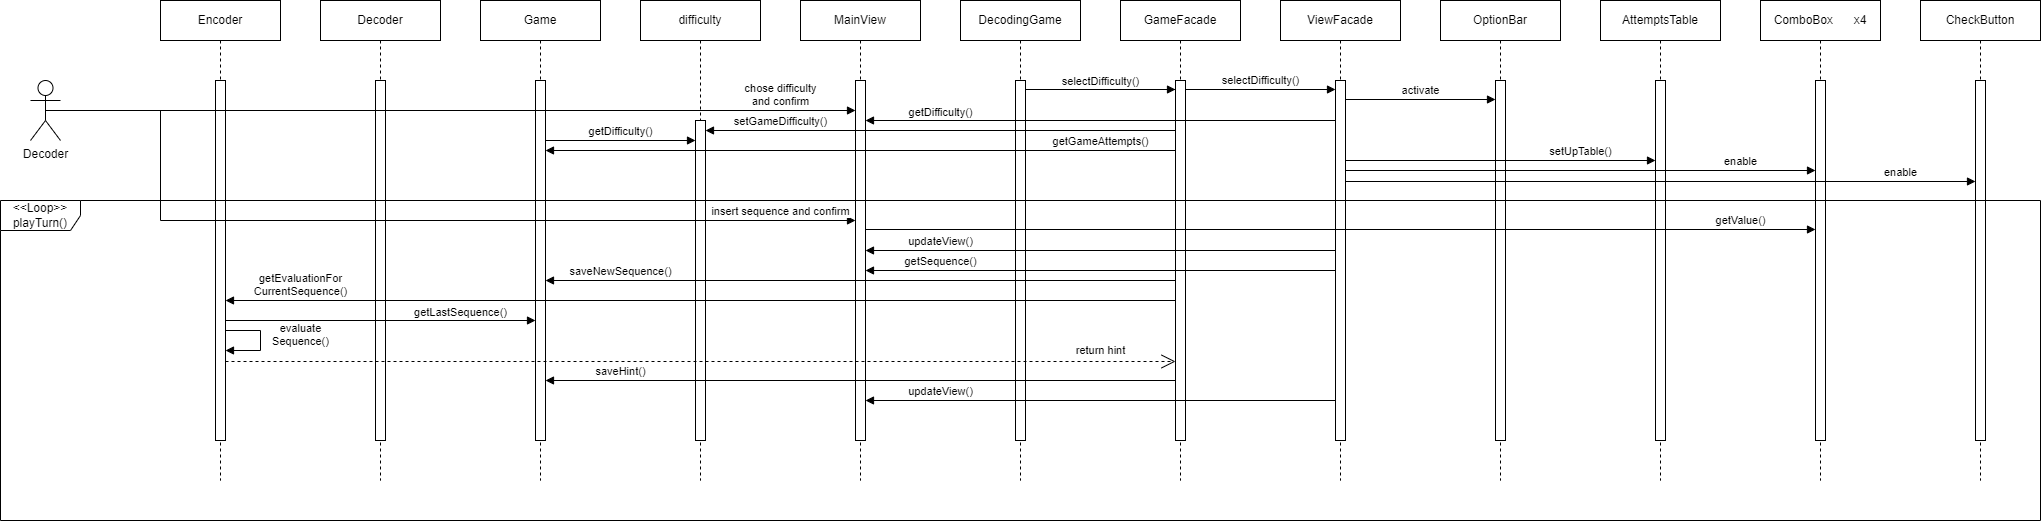

The diagram above was exported from draw.io. Its source (the exported page's mxGraphModel, read from the mxfile embedded in the PNG):
<mxGraphModel dx="1434" dy="836" grid="1" gridSize="10" guides="1" tooltips="1" connect="1" arrows="1" fold="1" page="1" pageScale="1" pageWidth="850" pageHeight="1100" math="0" shadow="0">
  <root>
    <mxCell id="0" />
    <mxCell id="1" parent="0" />
    <mxCell id="bKO9Z_HtG4AWZGj5XjEJ-14" value="selectDifficulty()" style="html=1;verticalAlign=bottom;endArrow=block;curved=0;rounded=0;" parent="1" edge="1">
      <mxGeometry x="0.5161" width="80" relative="1" as="geometry">
        <mxPoint x="1065" y="129" as="sourcePoint" />
        <mxPoint x="1375" y="129" as="targetPoint" />
        <mxPoint as="offset" />
      </mxGeometry>
    </mxCell>
    <mxCell id="bKO9Z_HtG4AWZGj5XjEJ-1" value="Encoder" style="shape=umlLifeline;perimeter=lifelinePerimeter;whiteSpace=wrap;html=1;container=1;dropTarget=0;collapsible=0;recursiveResize=0;outlineConnect=0;portConstraint=eastwest;newEdgeStyle={&quot;curved&quot;:0,&quot;rounded&quot;:0};" parent="1" vertex="1">
      <mxGeometry x="200" y="40" width="120" height="480" as="geometry" />
    </mxCell>
    <mxCell id="bKO9Z_HtG4AWZGj5XjEJ-42" value="" style="html=1;points=[[0,0,0,0,5],[0,1,0,0,-5],[1,0,0,0,5],[1,1,0,0,-5]];perimeter=orthogonalPerimeter;outlineConnect=0;targetShapes=umlLifeline;portConstraint=eastwest;newEdgeStyle={&quot;curved&quot;:0,&quot;rounded&quot;:0};" parent="bKO9Z_HtG4AWZGj5XjEJ-1" vertex="1">
      <mxGeometry x="55" y="80" width="10" height="360" as="geometry" />
    </mxCell>
    <mxCell id="bKO9Z_HtG4AWZGj5XjEJ-46" value="evaluate&lt;br&gt;Sequence()" style="html=1;verticalAlign=bottom;endArrow=block;curved=0;rounded=0;" parent="bKO9Z_HtG4AWZGj5XjEJ-1" edge="1">
      <mxGeometry x="0.2222" y="-40" width="80" relative="1" as="geometry">
        <mxPoint x="65" y="330" as="sourcePoint" />
        <mxPoint x="65" y="350" as="targetPoint" />
        <Array as="points">
          <mxPoint x="100" y="330" />
          <mxPoint x="100" y="350" />
        </Array>
        <mxPoint x="40" y="40" as="offset" />
      </mxGeometry>
    </mxCell>
    <mxCell id="bKO9Z_HtG4AWZGj5XjEJ-2" value="Decoder" style="shape=umlActor;verticalLabelPosition=bottom;verticalAlign=top;html=1;" parent="1" vertex="1">
      <mxGeometry x="70" y="120" width="30" height="60" as="geometry" />
    </mxCell>
    <mxCell id="bKO9Z_HtG4AWZGj5XjEJ-3" value="Decoder" style="shape=umlLifeline;perimeter=lifelinePerimeter;whiteSpace=wrap;html=1;container=1;dropTarget=0;collapsible=0;recursiveResize=0;outlineConnect=0;portConstraint=eastwest;newEdgeStyle={&quot;curved&quot;:0,&quot;rounded&quot;:0};" parent="1" vertex="1">
      <mxGeometry x="360" y="40" width="120" height="480" as="geometry" />
    </mxCell>
    <mxCell id="bKO9Z_HtG4AWZGj5XjEJ-41" value="" style="html=1;points=[[0,0,0,0,5],[0,1,0,0,-5],[1,0,0,0,5],[1,1,0,0,-5]];perimeter=orthogonalPerimeter;outlineConnect=0;targetShapes=umlLifeline;portConstraint=eastwest;newEdgeStyle={&quot;curved&quot;:0,&quot;rounded&quot;:0};" parent="bKO9Z_HtG4AWZGj5XjEJ-3" vertex="1">
      <mxGeometry x="55" y="80" width="10" height="360" as="geometry" />
    </mxCell>
    <mxCell id="bKO9Z_HtG4AWZGj5XjEJ-4" value="Game" style="shape=umlLifeline;perimeter=lifelinePerimeter;whiteSpace=wrap;html=1;container=1;dropTarget=0;collapsible=0;recursiveResize=0;outlineConnect=0;portConstraint=eastwest;newEdgeStyle={&quot;curved&quot;:0,&quot;rounded&quot;:0};" parent="1" vertex="1">
      <mxGeometry x="520" y="40" width="120" height="480" as="geometry" />
    </mxCell>
    <mxCell id="bKO9Z_HtG4AWZGj5XjEJ-25" value="" style="html=1;points=[[0,0,0,0,5],[0,1,0,0,-5],[1,0,0,0,5],[1,1,0,0,-5]];perimeter=orthogonalPerimeter;outlineConnect=0;targetShapes=umlLifeline;portConstraint=eastwest;newEdgeStyle={&quot;curved&quot;:0,&quot;rounded&quot;:0};" parent="bKO9Z_HtG4AWZGj5XjEJ-4" vertex="1">
      <mxGeometry x="55" y="80" width="10" height="360" as="geometry" />
    </mxCell>
    <mxCell id="bKO9Z_HtG4AWZGj5XjEJ-5" value="difficulty" style="shape=umlLifeline;perimeter=lifelinePerimeter;whiteSpace=wrap;html=1;container=1;dropTarget=0;collapsible=0;recursiveResize=0;outlineConnect=0;portConstraint=eastwest;newEdgeStyle={&quot;curved&quot;:0,&quot;rounded&quot;:0};" parent="1" vertex="1">
      <mxGeometry x="680" y="40" width="120" height="480" as="geometry" />
    </mxCell>
    <mxCell id="bKO9Z_HtG4AWZGj5XjEJ-26" value="" style="html=1;points=[[0,0,0,0,5],[0,1,0,0,-5],[1,0,0,0,5],[1,1,0,0,-5]];perimeter=orthogonalPerimeter;outlineConnect=0;targetShapes=umlLifeline;portConstraint=eastwest;newEdgeStyle={&quot;curved&quot;:0,&quot;rounded&quot;:0};" parent="bKO9Z_HtG4AWZGj5XjEJ-5" vertex="1">
      <mxGeometry x="55" y="120" width="10" height="320" as="geometry" />
    </mxCell>
    <mxCell id="bKO9Z_HtG4AWZGj5XjEJ-6" value="MainView" style="shape=umlLifeline;perimeter=lifelinePerimeter;whiteSpace=wrap;html=1;container=1;dropTarget=0;collapsible=0;recursiveResize=0;outlineConnect=0;portConstraint=eastwest;newEdgeStyle={&quot;curved&quot;:0,&quot;rounded&quot;:0};" parent="1" vertex="1">
      <mxGeometry x="840" y="40" width="120" height="480" as="geometry" />
    </mxCell>
    <mxCell id="bKO9Z_HtG4AWZGj5XjEJ-22" value="" style="html=1;points=[[0,0,0,0,5],[0,1,0,0,-5],[1,0,0,0,5],[1,1,0,0,-5]];perimeter=orthogonalPerimeter;outlineConnect=0;targetShapes=umlLifeline;portConstraint=eastwest;newEdgeStyle={&quot;curved&quot;:0,&quot;rounded&quot;:0};" parent="bKO9Z_HtG4AWZGj5XjEJ-6" vertex="1">
      <mxGeometry x="55" y="80" width="10" height="360" as="geometry" />
    </mxCell>
    <mxCell id="bKO9Z_HtG4AWZGj5XjEJ-7" value="DecodingGame" style="shape=umlLifeline;perimeter=lifelinePerimeter;whiteSpace=wrap;html=1;container=1;dropTarget=0;collapsible=0;recursiveResize=0;outlineConnect=0;portConstraint=eastwest;newEdgeStyle={&quot;curved&quot;:0,&quot;rounded&quot;:0};" parent="1" vertex="1">
      <mxGeometry x="1000" y="40" width="120" height="480" as="geometry" />
    </mxCell>
    <mxCell id="bKO9Z_HtG4AWZGj5XjEJ-15" value="" style="html=1;points=[[0,0,0,0,5],[0,1,0,0,-5],[1,0,0,0,5],[1,1,0,0,-5]];perimeter=orthogonalPerimeter;outlineConnect=0;targetShapes=umlLifeline;portConstraint=eastwest;newEdgeStyle={&quot;curved&quot;:0,&quot;rounded&quot;:0};" parent="bKO9Z_HtG4AWZGj5XjEJ-7" vertex="1">
      <mxGeometry x="55" y="80" width="10" height="360" as="geometry" />
    </mxCell>
    <mxCell id="bKO9Z_HtG4AWZGj5XjEJ-8" value="GameFacade" style="shape=umlLifeline;perimeter=lifelinePerimeter;whiteSpace=wrap;html=1;container=1;dropTarget=0;collapsible=0;recursiveResize=0;outlineConnect=0;portConstraint=eastwest;newEdgeStyle={&quot;curved&quot;:0,&quot;rounded&quot;:0};" parent="1" vertex="1">
      <mxGeometry x="1160" y="40" width="120" height="480" as="geometry" />
    </mxCell>
    <mxCell id="bKO9Z_HtG4AWZGj5XjEJ-18" value="" style="html=1;points=[[0,0,0,0,5],[0,1,0,0,-5],[1,0,0,0,5],[1,1,0,0,-5]];perimeter=orthogonalPerimeter;outlineConnect=0;targetShapes=umlLifeline;portConstraint=eastwest;newEdgeStyle={&quot;curved&quot;:0,&quot;rounded&quot;:0};" parent="bKO9Z_HtG4AWZGj5XjEJ-8" vertex="1">
      <mxGeometry x="55" y="80" width="10" height="360" as="geometry" />
    </mxCell>
    <mxCell id="bKO9Z_HtG4AWZGj5XjEJ-9" value="ViewFacade" style="shape=umlLifeline;perimeter=lifelinePerimeter;whiteSpace=wrap;html=1;container=1;dropTarget=0;collapsible=0;recursiveResize=0;outlineConnect=0;portConstraint=eastwest;newEdgeStyle={&quot;curved&quot;:0,&quot;rounded&quot;:0};" parent="1" vertex="1">
      <mxGeometry x="1320" y="40" width="120" height="480" as="geometry" />
    </mxCell>
    <mxCell id="bKO9Z_HtG4AWZGj5XjEJ-16" value="" style="html=1;points=[[0,0,0,0,5],[0,1,0,0,-5],[1,0,0,0,5],[1,1,0,0,-5]];perimeter=orthogonalPerimeter;outlineConnect=0;targetShapes=umlLifeline;portConstraint=eastwest;newEdgeStyle={&quot;curved&quot;:0,&quot;rounded&quot;:0};" parent="bKO9Z_HtG4AWZGj5XjEJ-9" vertex="1">
      <mxGeometry x="55" y="80" width="10" height="360" as="geometry" />
    </mxCell>
    <mxCell id="bKO9Z_HtG4AWZGj5XjEJ-10" value="OptionBar" style="shape=umlLifeline;perimeter=lifelinePerimeter;whiteSpace=wrap;html=1;container=1;dropTarget=0;collapsible=0;recursiveResize=0;outlineConnect=0;portConstraint=eastwest;newEdgeStyle={&quot;curved&quot;:0,&quot;rounded&quot;:0};" parent="1" vertex="1">
      <mxGeometry x="1480" y="40" width="120" height="480" as="geometry" />
    </mxCell>
    <mxCell id="bKO9Z_HtG4AWZGj5XjEJ-20" value="" style="html=1;points=[[0,0,0,0,5],[0,1,0,0,-5],[1,0,0,0,5],[1,1,0,0,-5]];perimeter=orthogonalPerimeter;outlineConnect=0;targetShapes=umlLifeline;portConstraint=eastwest;newEdgeStyle={&quot;curved&quot;:0,&quot;rounded&quot;:0};" parent="bKO9Z_HtG4AWZGj5XjEJ-10" vertex="1">
      <mxGeometry x="55" y="80" width="10" height="360" as="geometry" />
    </mxCell>
    <mxCell id="bKO9Z_HtG4AWZGj5XjEJ-11" value="AttemptsTable" style="shape=umlLifeline;perimeter=lifelinePerimeter;whiteSpace=wrap;html=1;container=1;dropTarget=0;collapsible=0;recursiveResize=0;outlineConnect=0;portConstraint=eastwest;newEdgeStyle={&quot;curved&quot;:0,&quot;rounded&quot;:0};" parent="1" vertex="1">
      <mxGeometry x="1640" y="40" width="120" height="480" as="geometry" />
    </mxCell>
    <mxCell id="bKO9Z_HtG4AWZGj5XjEJ-29" value="" style="html=1;points=[[0,0,0,0,5],[0,1,0,0,-5],[1,0,0,0,5],[1,1,0,0,-5]];perimeter=orthogonalPerimeter;outlineConnect=0;targetShapes=umlLifeline;portConstraint=eastwest;newEdgeStyle={&quot;curved&quot;:0,&quot;rounded&quot;:0};" parent="bKO9Z_HtG4AWZGj5XjEJ-11" vertex="1">
      <mxGeometry x="55" y="80" width="10" height="360" as="geometry" />
    </mxCell>
    <mxCell id="bKO9Z_HtG4AWZGj5XjEJ-12" value="ComboBox&lt;span style=&quot;white-space: pre;&quot;&gt;&#09;&lt;/span&gt;x4" style="shape=umlLifeline;perimeter=lifelinePerimeter;whiteSpace=wrap;html=1;container=1;dropTarget=0;collapsible=0;recursiveResize=0;outlineConnect=0;portConstraint=eastwest;newEdgeStyle={&quot;curved&quot;:0,&quot;rounded&quot;:0};" parent="1" vertex="1">
      <mxGeometry x="1800" y="40" width="120" height="480" as="geometry" />
    </mxCell>
    <mxCell id="bKO9Z_HtG4AWZGj5XjEJ-32" value="" style="html=1;points=[[0,0,0,0,5],[0,1,0,0,-5],[1,0,0,0,5],[1,1,0,0,-5]];perimeter=orthogonalPerimeter;outlineConnect=0;targetShapes=umlLifeline;portConstraint=eastwest;newEdgeStyle={&quot;curved&quot;:0,&quot;rounded&quot;:0};" parent="bKO9Z_HtG4AWZGj5XjEJ-12" vertex="1">
      <mxGeometry x="55" y="80" width="10" height="360" as="geometry" />
    </mxCell>
    <mxCell id="bKO9Z_HtG4AWZGj5XjEJ-13" value="CheckButton" style="shape=umlLifeline;perimeter=lifelinePerimeter;whiteSpace=wrap;html=1;container=1;dropTarget=0;collapsible=0;recursiveResize=0;outlineConnect=0;portConstraint=eastwest;newEdgeStyle={&quot;curved&quot;:0,&quot;rounded&quot;:0};" parent="1" vertex="1">
      <mxGeometry x="1960" y="40" width="120" height="480" as="geometry" />
    </mxCell>
    <mxCell id="bKO9Z_HtG4AWZGj5XjEJ-33" value="" style="html=1;points=[[0,0,0,0,5],[0,1,0,0,-5],[1,0,0,0,5],[1,1,0,0,-5]];perimeter=orthogonalPerimeter;outlineConnect=0;targetShapes=umlLifeline;portConstraint=eastwest;newEdgeStyle={&quot;curved&quot;:0,&quot;rounded&quot;:0};" parent="bKO9Z_HtG4AWZGj5XjEJ-13" vertex="1">
      <mxGeometry x="55" y="80" width="10" height="360" as="geometry" />
    </mxCell>
    <mxCell id="bKO9Z_HtG4AWZGj5XjEJ-17" value="selectDifficulty()" style="html=1;verticalAlign=bottom;endArrow=block;curved=0;rounded=0;" parent="1" edge="1">
      <mxGeometry y="-1" width="80" relative="1" as="geometry">
        <mxPoint x="1065" y="129" as="sourcePoint" />
        <mxPoint x="1215" y="129" as="targetPoint" />
        <mxPoint as="offset" />
      </mxGeometry>
    </mxCell>
    <mxCell id="bKO9Z_HtG4AWZGj5XjEJ-19" value="activate" style="html=1;verticalAlign=bottom;endArrow=block;curved=0;rounded=0;" parent="1" edge="1">
      <mxGeometry width="80" relative="1" as="geometry">
        <mxPoint x="1385" y="139" as="sourcePoint" />
        <mxPoint x="1535" y="139" as="targetPoint" />
      </mxGeometry>
    </mxCell>
    <mxCell id="bKO9Z_HtG4AWZGj5XjEJ-21" value="chose difficulty&lt;br&gt;and confirm" style="html=1;verticalAlign=bottom;endArrow=block;curved=0;rounded=0;exitX=0.5;exitY=0.5;exitDx=0;exitDy=0;exitPerimeter=0;" parent="1" source="bKO9Z_HtG4AWZGj5XjEJ-2" target="bKO9Z_HtG4AWZGj5XjEJ-22" edge="1">
      <mxGeometry x="0.8148" width="80" relative="1" as="geometry">
        <mxPoint x="460" y="140" as="sourcePoint" />
        <mxPoint x="810" y="150" as="targetPoint" />
        <mxPoint as="offset" />
      </mxGeometry>
    </mxCell>
    <mxCell id="bKO9Z_HtG4AWZGj5XjEJ-23" value="getDifficulty()" style="html=1;verticalAlign=bottom;endArrow=block;curved=0;rounded=0;" parent="1" edge="1">
      <mxGeometry x="0.6809" y="1" width="80" relative="1" as="geometry">
        <mxPoint x="1375" y="160" as="sourcePoint" />
        <mxPoint x="905" y="160" as="targetPoint" />
        <mxPoint as="offset" />
      </mxGeometry>
    </mxCell>
    <mxCell id="bKO9Z_HtG4AWZGj5XjEJ-24" value="setGameDifficulty()" style="html=1;verticalAlign=bottom;endArrow=block;curved=0;rounded=0;" parent="1" target="bKO9Z_HtG4AWZGj5XjEJ-26" edge="1">
      <mxGeometry x="0.6809" width="80" relative="1" as="geometry">
        <mxPoint x="1215" y="170" as="sourcePoint" />
        <mxPoint x="585" y="170" as="targetPoint" />
        <mxPoint as="offset" />
      </mxGeometry>
    </mxCell>
    <mxCell id="bKO9Z_HtG4AWZGj5XjEJ-27" value="getDifficulty()" style="html=1;verticalAlign=bottom;endArrow=block;curved=0;rounded=0;" parent="1" edge="1">
      <mxGeometry width="80" relative="1" as="geometry">
        <mxPoint x="585" y="180" as="sourcePoint" />
        <mxPoint x="735" y="180" as="targetPoint" />
      </mxGeometry>
    </mxCell>
    <mxCell id="bKO9Z_HtG4AWZGj5XjEJ-28" value="getGameAttempts()" style="html=1;verticalAlign=bottom;endArrow=block;curved=0;rounded=0;" parent="1" edge="1">
      <mxGeometry x="-0.7619" width="80" relative="1" as="geometry">
        <mxPoint x="1215" y="190" as="sourcePoint" />
        <mxPoint x="585" y="190" as="targetPoint" />
        <mxPoint as="offset" />
      </mxGeometry>
    </mxCell>
    <mxCell id="bKO9Z_HtG4AWZGj5XjEJ-30" value="setUpTable()" style="html=1;verticalAlign=bottom;endArrow=block;curved=0;rounded=0;" parent="1" edge="1">
      <mxGeometry x="0.5161" width="80" relative="1" as="geometry">
        <mxPoint x="1385" y="199.9999999999999" as="sourcePoint" />
        <mxPoint x="1695" y="199.9999999999999" as="targetPoint" />
        <mxPoint as="offset" />
      </mxGeometry>
    </mxCell>
    <mxCell id="bKO9Z_HtG4AWZGj5XjEJ-31" value="enable" style="html=1;verticalAlign=bottom;endArrow=block;curved=0;rounded=0;" parent="1" edge="1">
      <mxGeometry x="0.6809" width="80" relative="1" as="geometry">
        <mxPoint x="1385" y="210" as="sourcePoint" />
        <mxPoint x="1855" y="210" as="targetPoint" />
        <mxPoint as="offset" />
      </mxGeometry>
    </mxCell>
    <mxCell id="bKO9Z_HtG4AWZGj5XjEJ-34" value="enable" style="html=1;verticalAlign=bottom;endArrow=block;curved=0;rounded=0;" parent="1" edge="1">
      <mxGeometry x="0.7619" width="80" relative="1" as="geometry">
        <mxPoint x="1385" y="221.00000000000023" as="sourcePoint" />
        <mxPoint x="2015" y="221.00000000000023" as="targetPoint" />
        <mxPoint as="offset" />
      </mxGeometry>
    </mxCell>
    <mxCell id="bKO9Z_HtG4AWZGj5XjEJ-35" value="&amp;lt;&amp;lt;Loop&amp;gt;&amp;gt;&lt;br&gt;playTurn()" style="shape=umlFrame;whiteSpace=wrap;html=1;pointerEvents=0;width=80;height=30;" parent="1" vertex="1">
      <mxGeometry x="40" y="240" width="2040" height="320" as="geometry" />
    </mxCell>
    <mxCell id="bKO9Z_HtG4AWZGj5XjEJ-36" value="insert sequence and confirm" style="html=1;verticalAlign=bottom;endArrow=block;curved=0;rounded=0;exitX=0.5;exitY=0.5;exitDx=0;exitDy=0;exitPerimeter=0;" parent="1" source="bKO9Z_HtG4AWZGj5XjEJ-2" target="bKO9Z_HtG4AWZGj5XjEJ-22" edge="1">
      <mxGeometry x="0.837" width="80" relative="1" as="geometry">
        <mxPoint x="370" y="260" as="sourcePoint" />
        <mxPoint x="450" y="260" as="targetPoint" />
        <Array as="points">
          <mxPoint x="200" y="150" />
          <mxPoint x="200" y="260" />
        </Array>
        <mxPoint as="offset" />
      </mxGeometry>
    </mxCell>
    <mxCell id="bKO9Z_HtG4AWZGj5XjEJ-37" value="getValue()" style="html=1;verticalAlign=bottom;endArrow=block;curved=0;rounded=0;" parent="1" edge="1">
      <mxGeometry x="0.8421" width="80" relative="1" as="geometry">
        <mxPoint x="905" y="269.0000000000001" as="sourcePoint" />
        <mxPoint x="1855" y="269.0000000000001" as="targetPoint" />
        <mxPoint as="offset" />
      </mxGeometry>
    </mxCell>
    <mxCell id="bKO9Z_HtG4AWZGj5XjEJ-40" value="getSequence()" style="html=1;verticalAlign=bottom;endArrow=block;curved=0;rounded=0;" parent="1" edge="1">
      <mxGeometry x="0.6809" width="80" relative="1" as="geometry">
        <mxPoint x="1375" y="310" as="sourcePoint" />
        <mxPoint x="905" y="310" as="targetPoint" />
        <mxPoint as="offset" />
      </mxGeometry>
    </mxCell>
    <mxCell id="bKO9Z_HtG4AWZGj5XjEJ-43" value="saveNewSequence()" style="html=1;verticalAlign=bottom;endArrow=block;curved=0;rounded=0;" parent="1" edge="1">
      <mxGeometry x="0.7619" width="80" relative="1" as="geometry">
        <mxPoint x="1215" y="320" as="sourcePoint" />
        <mxPoint x="585" y="320" as="targetPoint" />
        <mxPoint as="offset" />
      </mxGeometry>
    </mxCell>
    <mxCell id="bKO9Z_HtG4AWZGj5XjEJ-44" value="getEvaluationFor&lt;br&gt;CurrentSequence()" style="html=1;verticalAlign=bottom;endArrow=block;curved=0;rounded=0;" parent="1" edge="1">
      <mxGeometry x="0.8421" width="80" relative="1" as="geometry">
        <mxPoint x="1215.0000000000002" y="340" as="sourcePoint" />
        <mxPoint x="265" y="340" as="targetPoint" />
        <mxPoint as="offset" />
      </mxGeometry>
    </mxCell>
    <mxCell id="bKO9Z_HtG4AWZGj5XjEJ-45" value="getLastSequence()" style="html=1;verticalAlign=bottom;endArrow=block;curved=0;rounded=0;" parent="1" edge="1">
      <mxGeometry x="0.5161" y="-1" width="80" relative="1" as="geometry">
        <mxPoint x="265" y="359.9999999999999" as="sourcePoint" />
        <mxPoint x="574.9999999999998" y="359.9999999999999" as="targetPoint" />
        <mxPoint as="offset" />
      </mxGeometry>
    </mxCell>
    <mxCell id="bKO9Z_HtG4AWZGj5XjEJ-47" value="saveHint()" style="html=1;verticalAlign=bottom;endArrow=block;curved=0;rounded=0;" parent="1" edge="1">
      <mxGeometry x="0.7619" width="80" relative="1" as="geometry">
        <mxPoint x="1215" y="420" as="sourcePoint" />
        <mxPoint x="585" y="420" as="targetPoint" />
        <mxPoint as="offset" />
      </mxGeometry>
    </mxCell>
    <mxCell id="bKO9Z_HtG4AWZGj5XjEJ-48" value="return hint" style="endArrow=open;endSize=12;dashed=1;html=1;rounded=0;" parent="1" edge="1">
      <mxGeometry x="0.8421" y="11" width="160" relative="1" as="geometry">
        <mxPoint x="265" y="401" as="sourcePoint" />
        <mxPoint x="1215" y="401" as="targetPoint" />
        <mxPoint as="offset" />
      </mxGeometry>
    </mxCell>
    <mxCell id="bKO9Z_HtG4AWZGj5XjEJ-49" value="updateView()" style="html=1;verticalAlign=bottom;endArrow=block;curved=0;rounded=0;" parent="1" edge="1">
      <mxGeometry x="0.6809" width="80" relative="1" as="geometry">
        <mxPoint x="1375" y="290" as="sourcePoint" />
        <mxPoint x="905" y="290" as="targetPoint" />
        <mxPoint as="offset" />
      </mxGeometry>
    </mxCell>
    <mxCell id="bKO9Z_HtG4AWZGj5XjEJ-50" value="updateView()" style="html=1;verticalAlign=bottom;endArrow=block;curved=0;rounded=0;" parent="1" edge="1">
      <mxGeometry x="0.6809" width="80" relative="1" as="geometry">
        <mxPoint x="1375" y="440.0000000000002" as="sourcePoint" />
        <mxPoint x="905" y="440.0000000000002" as="targetPoint" />
        <mxPoint as="offset" />
      </mxGeometry>
    </mxCell>
  </root>
</mxGraphModel>